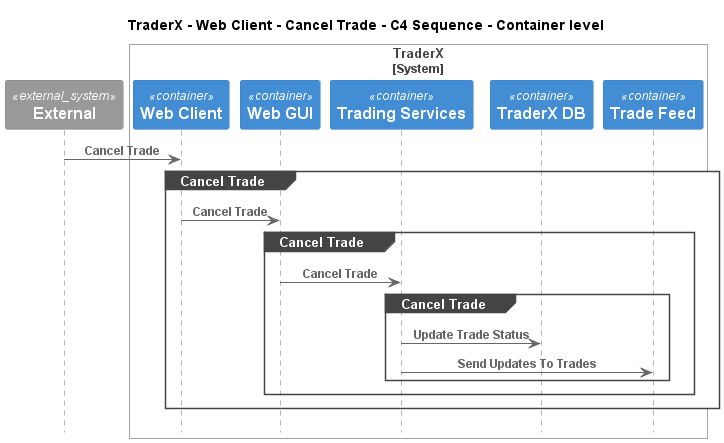

The diagram above was rendered by PlantUML. Its source (embedded in the PNG):
@startuml
!pragma layout smetana
!include ..\..\..\..\..\..\.c4s\C4_Sequence.puml

title TraderX - Web Client - Cancel Trade - C4 Sequence - Container level

System_Ext(C4InterFlow.SoftwareSystems.ExternalSystem, "External", "")

System_Boundary(TraderX.SoftwareSystems.TraderX, "TraderX")
    Container(TraderX.SoftwareSystems.TraderX.Containers.WebClient, "Web Client", "", "Browser based web interface for TraderX")
    Container(TraderX.SoftwareSystems.TraderX.Containers.WebGUI, "Web GUI", "", "Allows employees to manage accounts and book trades")
    Container(TraderX.SoftwareSystems.TraderX.Containers.TradingServices, "Trading Services", "", "Service which provides trading services")
    ContainerDb(TraderX.SoftwareSystems.TraderX.Containers.TraderXDB, "TraderX DB", "", "Database which stores account")
    ContainerQueue(TraderX.SoftwareSystems.TraderX.Containers.TradeFeed, "Trade Feed", "", "Message bus for streaming updates to trades and positions")
Boundary_End()

Rel(C4InterFlow.SoftwareSystems.ExternalSystem, TraderX.SoftwareSystems.TraderX.Containers.WebClient, "Cancel Trade")
group Cancel Trade
Rel(TraderX.SoftwareSystems.TraderX.Containers.WebClient, TraderX.SoftwareSystems.TraderX.Containers.WebGUI, "Cancel Trade")
group Cancel Trade
Rel(TraderX.SoftwareSystems.TraderX.Containers.WebGUI, TraderX.SoftwareSystems.TraderX.Containers.TradingServices, "Cancel Trade")
group Cancel Trade
Rel(TraderX.SoftwareSystems.TraderX.Containers.TradingServices, TraderX.SoftwareSystems.TraderX.Containers.TraderXDB, "Update Trade Status")
Rel(TraderX.SoftwareSystems.TraderX.Containers.TradingServices, TraderX.SoftwareSystems.TraderX.Containers.TradeFeed, "Send Updates To Trades")
end
end
end


@enduml